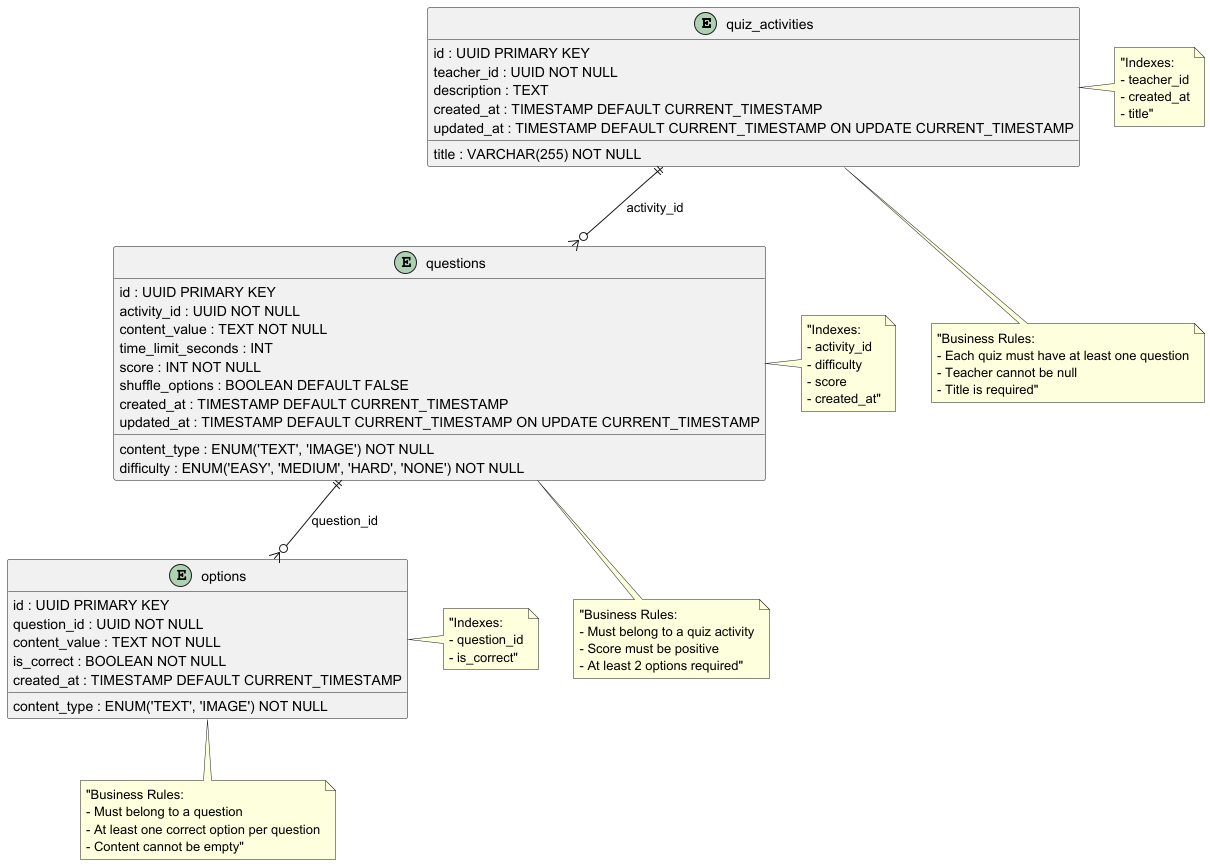

The diagram above was rendered by PlantUML. Its source (embedded in the PNG):
@startuml
'Database Schema for ClassActivities ActivitiesManager Domain'

!define TABLE(name,desc) entity name as "desc"
!define COLUMN(name,type) name : type

' Quiz Activities table (Aggregate Root)
TABLE(quiz_activities, "quiz_activities") {
    COLUMN(id, UUID PRIMARY KEY)
    COLUMN(teacher_id, UUID NOT NULL)
    COLUMN(title, VARCHAR(255) NOT NULL)
    COLUMN(description, TEXT)
    COLUMN(created_at, TIMESTAMP DEFAULT CURRENT_TIMESTAMP)
    COLUMN(updated_at, TIMESTAMP DEFAULT CURRENT_TIMESTAMP ON UPDATE CURRENT_TIMESTAMP)
}

' Questions table (Entity within QuizActivity aggregate)
TABLE(questions, "questions") {
    COLUMN(id, UUID PRIMARY KEY)
    COLUMN(activity_id, UUID NOT NULL)
    COLUMN(content_type, ENUM('TEXT', 'IMAGE') NOT NULL)
    COLUMN(content_value, TEXT NOT NULL)
    COLUMN(time_limit_seconds, INT)
    COLUMN(score, INT NOT NULL)
    COLUMN(difficulty, ENUM('EASY', 'MEDIUM', 'HARD', 'NONE') NOT NULL)
    COLUMN(shuffle_options, BOOLEAN DEFAULT FALSE)
    COLUMN(created_at, TIMESTAMP DEFAULT CURRENT_TIMESTAMP)
    COLUMN(updated_at, TIMESTAMP DEFAULT CURRENT_TIMESTAMP ON UPDATE CURRENT_TIMESTAMP)
}

' Options table (Entity within Question aggregate)
TABLE(options, "options") {
    COLUMN(id, UUID PRIMARY KEY)
    COLUMN(question_id, UUID NOT NULL)
    COLUMN(content_type, ENUM('TEXT', 'IMAGE') NOT NULL)
    COLUMN(content_value, TEXT NOT NULL)
    COLUMN(is_correct, BOOLEAN NOT NULL)
    COLUMN(created_at, TIMESTAMP DEFAULT CURRENT_TIMESTAMP)
}

' Foreign Key Relationships
quiz_activities ||--o{ questions : "activity_id"
questions ||--o{ options : "question_id"

' Indexes for performance
note right of quiz_activities : "Indexes:\n- teacher_id\n- created_at\n- title"
note right of questions : "Indexes:\n- activity_id\n- difficulty\n- score\n- created_at"
note right of options : "Indexes:\n- question_id\n- is_correct"

' Business Rules Notes
note bottom of quiz_activities : "Business Rules:\n- Each quiz must have at least one question\n- Teacher cannot be null\n- Title is required"
note bottom of questions : "Business Rules:\n- Must belong to a quiz activity\n- Score must be positive\n- At least 2 options required"
note bottom of options : "Business Rules:\n- Must belong to a question\n- At least one correct option per question\n- Content cannot be empty"

@enduml